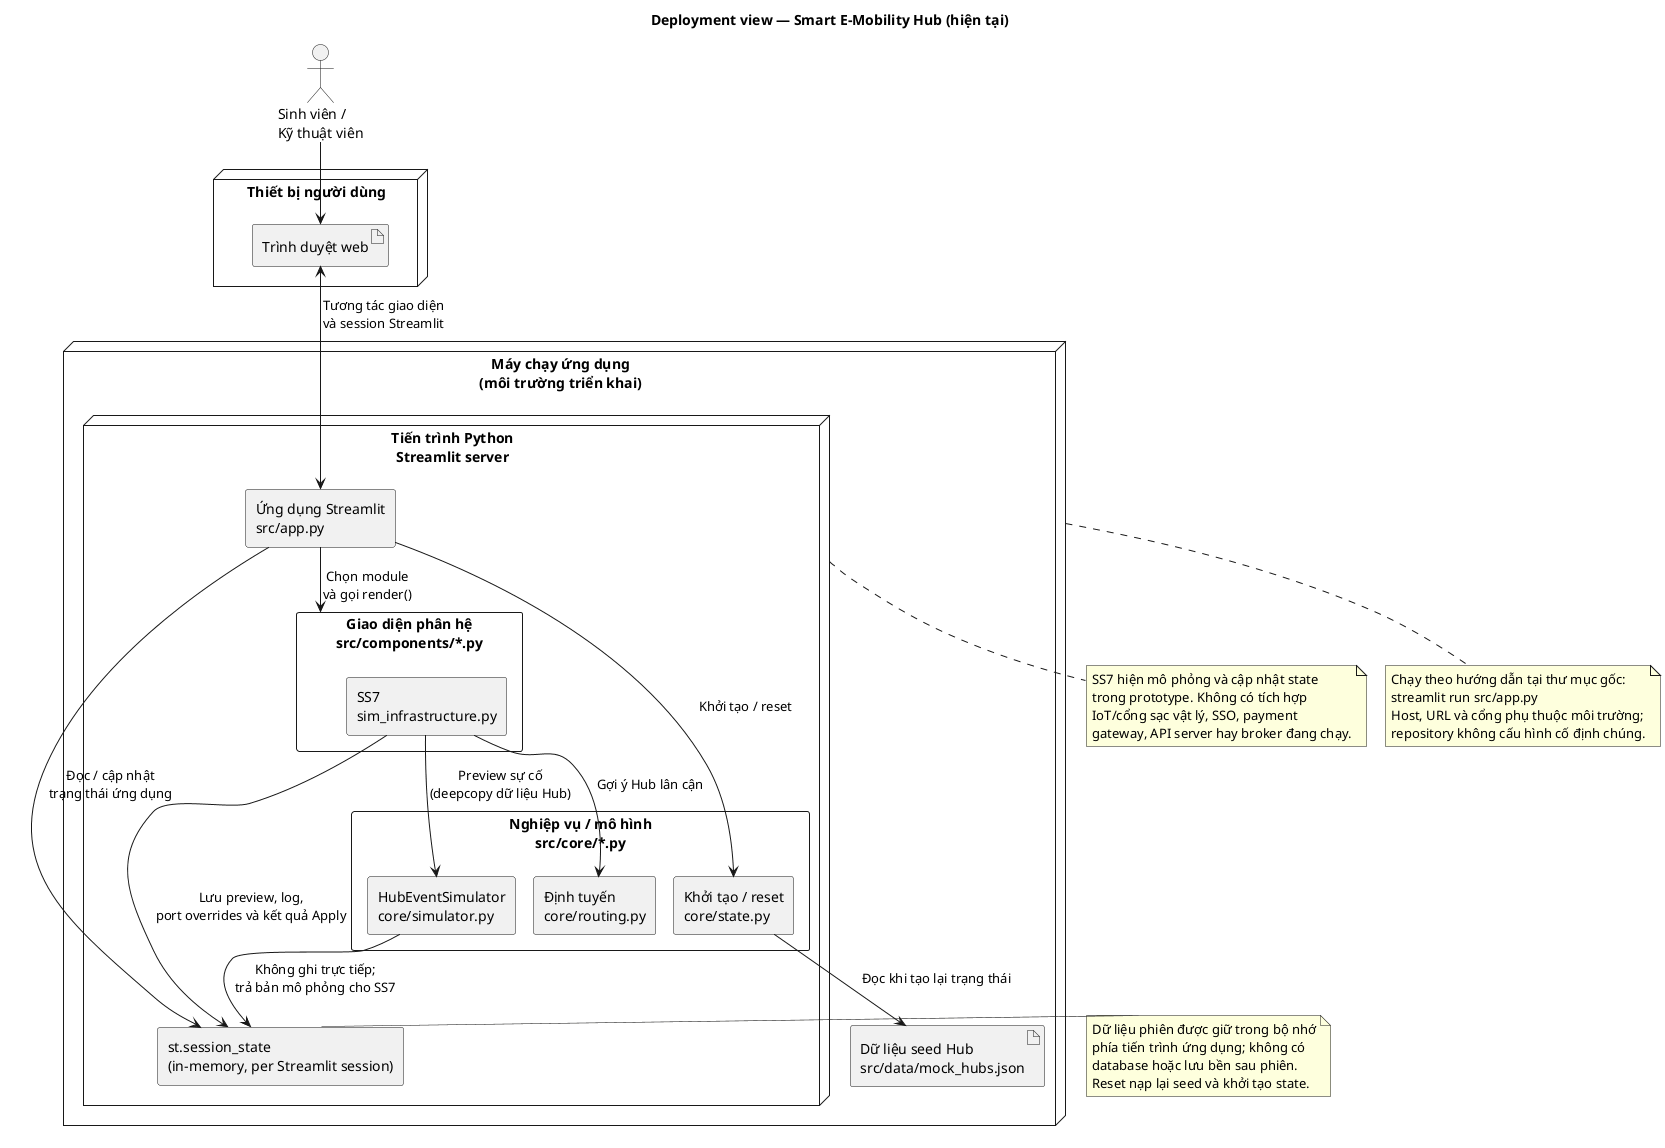

The diagram above was rendered by PlantUML. Its source (embedded in the PNG):
@startuml
skinparam backgroundColor white
skinparam shadowing false
skinparam defaultFontName SansSerif
skinparam componentStyle rectangle
title Deployment view — Smart E-Mobility Hub (hiện tại)

actor "Sinh viên /\nKỹ thuật viên" as User

node "Thiết bị người dùng" as Client {
  artifact "Trình duyệt web" as Browser
}

node "Máy chạy ứng dụng\n(môi trường triển khai)" as Host {
  node "Tiến trình Python\nStreamlit server" as Process {
    component "Ứng dụng Streamlit\nsrc/app.py" as App
    component "Giao diện phân hệ\nsrc/components/*.py" as Components {
      component "SS7\nsim_infrastructure.py" as SS7
    }
    component "Nghiệp vụ / mô hình\nsrc/core/*.py" as Core {
      component "HubEventSimulator\ncore/simulator.py" as Simulator
      component "Định tuyến\ncore/routing.py" as Routing
      component "Khởi tạo / reset\ncore/state.py" as State
    }
    component "st.session_state\n(in-memory, per Streamlit session)" as Session
  }

  artifact "Dữ liệu seed Hub\nsrc/data/mock_hubs.json" as Seed
}

User --> Browser
Browser <--> App : Tương tác giao diện\nvà session Streamlit
App --> Components : Chọn module\nvà gọi render()
SS7 --> Simulator : Preview sự cố\n(deepcopy dữ liệu Hub)
SS7 --> Routing : Gợi ý Hub lân cận
App --> State : Khởi tạo / reset
State --> Seed : Đọc khi tạo lại trạng thái
App --> Session : Đọc / cập nhật\ntrạng thái ứng dụng
SS7 --> Session : Lưu preview, log,\nport overrides và kết quả Apply
Simulator --> Session : Không ghi trực tiếp;\ntrả bản mô phỏng cho SS7
note right of Session
  Dữ liệu phiên được giữ trong bộ nhớ
  phía tiến trình ứng dụng; không có
  database hoặc lưu bền sau phiên.
  Reset nạp lại seed và khởi tạo state.
end note

note bottom of Host
  Chạy theo hướng dẫn tại thư mục gốc:
  streamlit run src/app.py
  Host, URL và cổng phụ thuộc môi trường;
  repository không cấu hình cố định chúng.
end note

note bottom of Process
  SS7 hiện mô phỏng và cập nhật state
  trong prototype. Không có tích hợp
  IoT/cổng sạc vật lý, SSO, payment
  gateway, API server hay broker đang chạy.
end note
@enduml